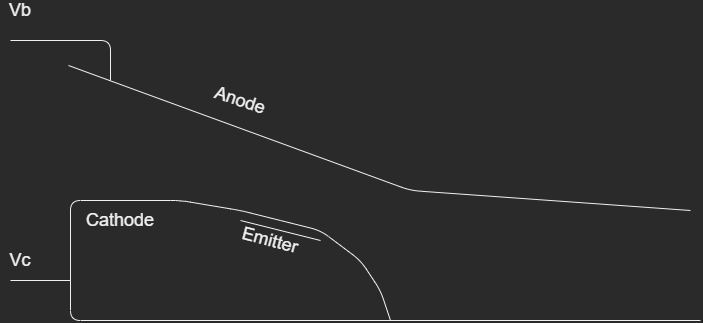

The diagram above was exported from draw.io. Its source (the exported page's mxGraphModel, read from the mxfile embedded in the PNG):
<mxGraphModel dx="1520" dy="824" grid="1" gridSize="10" guides="1" tooltips="1" connect="1" arrows="1" fold="1" page="1" pageScale="1" pageWidth="850" pageHeight="1100" math="0" shadow="0">
  <root>
    <mxCell id="0" />
    <mxCell id="1" parent="0" />
    <mxCell id="2" value="" style="endArrow=none;html=1;" edge="1" parent="1">
      <mxGeometry width="50" height="50" relative="1" as="geometry">
        <mxPoint x="440.0000000000002" y="360" as="sourcePoint" />
        <mxPoint x="750" y="360" as="targetPoint" />
        <Array as="points">
          <mxPoint x="430" y="330" />
          <mxPoint x="410" y="300" />
          <mxPoint x="370" y="270" />
          <mxPoint x="330" y="260" />
          <mxPoint x="290" y="250" />
          <mxPoint x="230" y="240" />
          <mxPoint x="120" y="240" />
          <mxPoint x="120" y="360" />
        </Array>
      </mxGeometry>
    </mxCell>
    <mxCell id="3" value="" style="endArrow=none;html=1;" edge="1" parent="1">
      <mxGeometry width="50" height="50" relative="1" as="geometry">
        <mxPoint x="60" y="320" as="sourcePoint" />
        <mxPoint x="120" y="320" as="targetPoint" />
      </mxGeometry>
    </mxCell>
    <mxCell id="4" value="&lt;font style=&quot;font-size: 18px&quot;&gt;Vc&lt;/font&gt;" style="text;html=1;strokeColor=none;fillColor=none;align=center;verticalAlign=middle;whiteSpace=wrap;rounded=0;" vertex="1" parent="1">
      <mxGeometry x="50" y="290" width="40" height="20" as="geometry" />
    </mxCell>
    <mxCell id="5" value="" style="endArrow=none;html=1;" edge="1" parent="1">
      <mxGeometry width="50" height="50" relative="1" as="geometry">
        <mxPoint x="118" y="105" as="sourcePoint" />
        <mxPoint x="740" y="250" as="targetPoint" />
        <Array as="points">
          <mxPoint x="460" y="230" />
        </Array>
      </mxGeometry>
    </mxCell>
    <mxCell id="6" value="" style="endArrow=none;html=1;" edge="1" parent="1">
      <mxGeometry width="50" height="50" relative="1" as="geometry">
        <mxPoint x="60" y="80" as="sourcePoint" />
        <mxPoint x="160" y="120" as="targetPoint" />
        <Array as="points">
          <mxPoint x="160" y="80" />
        </Array>
      </mxGeometry>
    </mxCell>
    <mxCell id="7" value="&lt;font style=&quot;font-size: 18px&quot;&gt;Vb&lt;/font&gt;" style="text;html=1;strokeColor=none;fillColor=none;align=center;verticalAlign=middle;whiteSpace=wrap;rounded=0;" vertex="1" parent="1">
      <mxGeometry x="50" y="40" width="40" height="20" as="geometry" />
    </mxCell>
    <mxCell id="8" value="&lt;font style=&quot;font-size: 18px&quot;&gt;Anode&lt;/font&gt;" style="text;html=1;strokeColor=none;fillColor=none;align=center;verticalAlign=middle;whiteSpace=wrap;rounded=0;rotation=18.3;" vertex="1" parent="1">
      <mxGeometry x="270" y="130" width="40" height="20" as="geometry" />
    </mxCell>
    <mxCell id="9" value="" style="endArrow=none;html=1;" edge="1" parent="1">
      <mxGeometry width="50" height="50" relative="1" as="geometry">
        <mxPoint x="290.0000000000002" y="260" as="sourcePoint" />
        <mxPoint x="370.0000000000002" y="280" as="targetPoint" />
      </mxGeometry>
    </mxCell>
    <mxCell id="10" value="&lt;font style=&quot;font-size: 18px&quot;&gt;Emitter&lt;/font&gt;" style="text;html=1;strokeColor=none;fillColor=none;align=center;verticalAlign=middle;whiteSpace=wrap;rounded=0;rotation=15;" vertex="1" parent="1">
      <mxGeometry x="300" y="270" width="40" height="20" as="geometry" />
    </mxCell>
    <mxCell id="11" value="&lt;font style=&quot;font-size: 18px&quot;&gt;Cathode&lt;/font&gt;" style="text;html=1;strokeColor=none;fillColor=none;align=center;verticalAlign=middle;whiteSpace=wrap;rounded=0;rotation=0;" vertex="1" parent="1">
      <mxGeometry x="150" y="250" width="40" height="20" as="geometry" />
    </mxCell>
  </root>
</mxGraphModel>